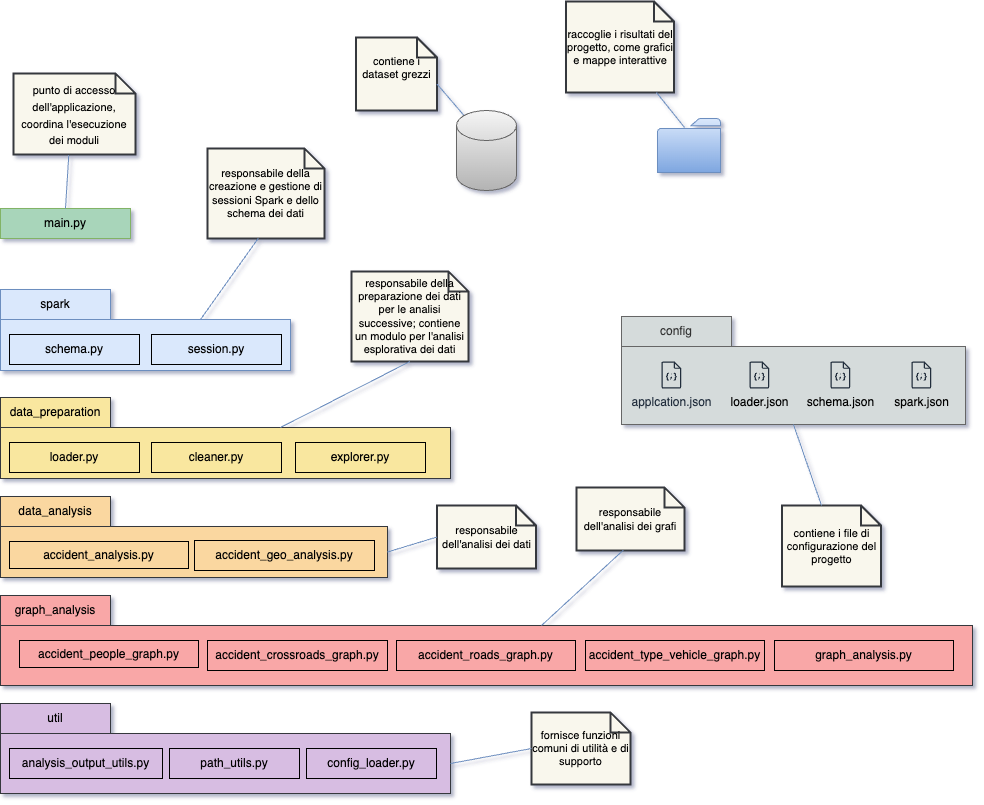

The diagram above was exported from draw.io. Its source (the exported page's mxGraphModel, read from the mxfile embedded in the PNG):
<mxGraphModel dx="2261" dy="1964" grid="1" gridSize="9" guides="1" tooltips="1" connect="1" arrows="0" fold="1" page="1" pageScale="1" pageWidth="827" pageHeight="1169" math="0" shadow="1">
  <root>
    <mxCell id="0" />
    <mxCell id="1" parent="0" />
    <mxCell id="S-IpGsesqw89J7wjq_zD-28" value="&lt;span style=&quot;font-weight: normal;&quot;&gt;config&lt;/span&gt;" style="shape=folder;fontStyle=1;tabWidth=110;tabHeight=30;tabPosition=left;html=1;boundedLbl=1;labelInHeader=1;container=1;collapsible=0;recursiveResize=0;whiteSpace=wrap;fillColor=#D5DBDB;fontColor=#333333;strokeColor=#666666;" parent="1" vertex="1">
      <mxGeometry x="432" y="-45" width="344" height="108" as="geometry" />
    </mxCell>
    <UserObject label="applcation.json" link="&lt;meta charset=&quot;utf-8&quot;&gt;&lt;span style=&quot;color: rgb(0, 0, 0); font-family: Helvetica; font-size: 12px; font-style: normal; font-variant-ligatures: normal; font-variant-caps: normal; font-weight: 400; letter-spacing: normal; orphans: 2; text-align: left; text-indent: 0px; text-transform: none; widows: 2; word-spacing: 0px; -webkit-text-stroke-width: 0px; white-space: normal; background-color: rgb(251, 251, 251); text-decoration-thickness: initial; text-decoration-style: initial; text-decoration-color: initial; display: inline !important; float: none;&quot;&gt;application.json&lt;/span&gt;&lt;br style=&quot;forced-color-adjust: none; padding: 0px; margin: 0px; color: rgb(0, 0, 0); font-family: Helvetica; font-size: 12px; font-style: normal; font-variant-ligatures: normal; font-variant-caps: normal; font-weight: 400; letter-spacing: normal; orphans: 2; text-align: left; text-indent: 0px; text-transform: none; widows: 2; word-spacing: 0px; -webkit-text-stroke-width: 0px; white-space: normal; background-color: rgb(251, 251, 251); text-decoration-thickness: initial; text-decoration-style: initial; text-decoration-color: initial;&quot;&gt;" id="S-IpGsesqw89J7wjq_zD-31">
      <mxCell style="sketch=0;outlineConnect=0;fontColor=#232F3E;gradientColor=none;fillColor=#232F3D;strokeColor=none;dashed=0;verticalLabelPosition=bottom;verticalAlign=top;align=center;html=1;fontSize=12;fontStyle=0;aspect=fixed;pointerEvents=1;shape=mxgraph.aws4.json_script;" parent="S-IpGsesqw89J7wjq_zD-28" vertex="1">
        <mxGeometry x="40" y="45" width="19.73" height="27" as="geometry" />
      </mxCell>
    </UserObject>
    <UserObject label="&lt;span style=&quot;color: rgb(0, 0, 0); text-align: left; text-wrap: wrap;&quot;&gt;loader.json&lt;/span&gt;" link="&lt;meta charset=&quot;utf-8&quot;&gt;&lt;span style=&quot;color: rgb(0, 0, 0); font-family: Helvetica; font-size: 12px; font-style: normal; font-variant-ligatures: normal; font-variant-caps: normal; font-weight: 400; letter-spacing: normal; orphans: 2; text-align: left; text-indent: 0px; text-transform: none; widows: 2; word-spacing: 0px; -webkit-text-stroke-width: 0px; white-space: normal; background-color: rgb(251, 251, 251); text-decoration-thickness: initial; text-decoration-style: initial; text-decoration-color: initial; display: inline !important; float: none;&quot;&gt;application.json&lt;/span&gt;&lt;br style=&quot;forced-color-adjust: none; padding: 0px; margin: 0px; color: rgb(0, 0, 0); font-family: Helvetica; font-size: 12px; font-style: normal; font-variant-ligatures: normal; font-variant-caps: normal; font-weight: 400; letter-spacing: normal; orphans: 2; text-align: left; text-indent: 0px; text-transform: none; widows: 2; word-spacing: 0px; -webkit-text-stroke-width: 0px; white-space: normal; background-color: rgb(251, 251, 251); text-decoration-thickness: initial; text-decoration-style: initial; text-decoration-color: initial;&quot;&gt;" id="S-IpGsesqw89J7wjq_zD-32">
      <mxCell style="sketch=0;outlineConnect=0;fontColor=#232F3E;gradientColor=none;fillColor=#232F3D;strokeColor=none;dashed=0;verticalLabelPosition=bottom;verticalAlign=top;align=center;html=1;fontSize=12;fontStyle=0;aspect=fixed;pointerEvents=1;shape=mxgraph.aws4.json_script;" parent="S-IpGsesqw89J7wjq_zD-28" vertex="1">
        <mxGeometry x="128" y="45" width="19.73" height="27" as="geometry" />
      </mxCell>
    </UserObject>
    <UserObject label="&lt;span style=&quot;color: rgb(0, 0, 0); text-align: left; text-wrap: wrap;&quot;&gt;schema.json&lt;/span&gt;" link="&lt;meta charset=&quot;utf-8&quot;&gt;&lt;span style=&quot;color: rgb(0, 0, 0); font-family: Helvetica; font-size: 12px; font-style: normal; font-variant-ligatures: normal; font-variant-caps: normal; font-weight: 400; letter-spacing: normal; orphans: 2; text-align: left; text-indent: 0px; text-transform: none; widows: 2; word-spacing: 0px; -webkit-text-stroke-width: 0px; white-space: normal; background-color: rgb(251, 251, 251); text-decoration-thickness: initial; text-decoration-style: initial; text-decoration-color: initial; display: inline !important; float: none;&quot;&gt;application.json&lt;/span&gt;&lt;br style=&quot;forced-color-adjust: none; padding: 0px; margin: 0px; color: rgb(0, 0, 0); font-family: Helvetica; font-size: 12px; font-style: normal; font-variant-ligatures: normal; font-variant-caps: normal; font-weight: 400; letter-spacing: normal; orphans: 2; text-align: left; text-indent: 0px; text-transform: none; widows: 2; word-spacing: 0px; -webkit-text-stroke-width: 0px; white-space: normal; background-color: rgb(251, 251, 251); text-decoration-thickness: initial; text-decoration-style: initial; text-decoration-color: initial;&quot;&gt;" id="S-IpGsesqw89J7wjq_zD-33">
      <mxCell style="sketch=0;outlineConnect=0;fontColor=#232F3E;gradientColor=none;fillColor=#232F3D;strokeColor=none;dashed=0;verticalLabelPosition=bottom;verticalAlign=top;align=center;html=1;fontSize=12;fontStyle=0;aspect=fixed;pointerEvents=1;shape=mxgraph.aws4.json_script;" parent="S-IpGsesqw89J7wjq_zD-28" vertex="1">
        <mxGeometry x="209" y="45" width="19.73" height="27" as="geometry" />
      </mxCell>
    </UserObject>
    <UserObject label="&lt;span style=&quot;color: rgb(0, 0, 0); text-align: left; text-wrap: wrap;&quot;&gt;spark.json&lt;/span&gt;" link="&lt;meta charset=&quot;utf-8&quot;&gt;&lt;span style=&quot;color: rgb(0, 0, 0); font-family: Helvetica; font-size: 12px; font-style: normal; font-variant-ligatures: normal; font-variant-caps: normal; font-weight: 400; letter-spacing: normal; orphans: 2; text-align: left; text-indent: 0px; text-transform: none; widows: 2; word-spacing: 0px; -webkit-text-stroke-width: 0px; white-space: normal; background-color: rgb(251, 251, 251); text-decoration-thickness: initial; text-decoration-style: initial; text-decoration-color: initial; display: inline !important; float: none;&quot;&gt;application.json&lt;/span&gt;&lt;br style=&quot;forced-color-adjust: none; padding: 0px; margin: 0px; color: rgb(0, 0, 0); font-family: Helvetica; font-size: 12px; font-style: normal; font-variant-ligatures: normal; font-variant-caps: normal; font-weight: 400; letter-spacing: normal; orphans: 2; text-align: left; text-indent: 0px; text-transform: none; widows: 2; word-spacing: 0px; -webkit-text-stroke-width: 0px; white-space: normal; background-color: rgb(251, 251, 251); text-decoration-thickness: initial; text-decoration-style: initial; text-decoration-color: initial;&quot;&gt;" id="S-IpGsesqw89J7wjq_zD-34">
      <mxCell style="sketch=0;outlineConnect=0;fontColor=#232F3E;gradientColor=none;fillColor=#232F3D;strokeColor=none;dashed=0;verticalLabelPosition=bottom;verticalAlign=top;align=center;html=1;fontSize=12;fontStyle=0;aspect=fixed;pointerEvents=1;shape=mxgraph.aws4.json_script;" parent="S-IpGsesqw89J7wjq_zD-28" vertex="1">
        <mxGeometry x="290" y="45" width="19.73" height="27" as="geometry" />
      </mxCell>
    </UserObject>
    <mxCell id="S-IpGsesqw89J7wjq_zD-44" value="&lt;span style=&quot;font-weight: normal;&quot;&gt;spark&lt;/span&gt;" style="shape=folder;fontStyle=1;tabWidth=110;tabHeight=30;tabPosition=left;html=1;boundedLbl=1;labelInHeader=1;container=1;collapsible=0;recursiveResize=0;whiteSpace=wrap;fillColor=#dae8fc;strokeColor=#6c8ebf;" parent="1" vertex="1">
      <mxGeometry x="-189" y="-72" width="290" height="81" as="geometry" />
    </mxCell>
    <mxCell id="S-IpGsesqw89J7wjq_zD-45" value="schema.py" style="html=1;whiteSpace=wrap;fillColor=#DAE8FC;" parent="S-IpGsesqw89J7wjq_zD-44" vertex="1">
      <mxGeometry width="130" height="30" relative="1" as="geometry">
        <mxPoint x="9" y="45" as="offset" />
      </mxGeometry>
    </mxCell>
    <mxCell id="S-IpGsesqw89J7wjq_zD-47" value="session.py" style="html=1;whiteSpace=wrap;fillColor=#DAE8FC;" parent="S-IpGsesqw89J7wjq_zD-44" vertex="1">
      <mxGeometry x="151" y="45" width="130" height="30" as="geometry" />
    </mxCell>
    <mxCell id="S-IpGsesqw89J7wjq_zD-50" value="&lt;span style=&quot;font-weight: normal;&quot;&gt;data_preparation&lt;/span&gt;" style="shape=folder;fontStyle=1;tabWidth=110;tabHeight=30;tabPosition=left;html=1;boundedLbl=1;labelInHeader=1;container=1;collapsible=0;recursiveResize=0;whiteSpace=wrap;fillColor=#F9E79F;strokeColor=#36393d;" parent="1" vertex="1">
      <mxGeometry x="-189" y="36" width="450" height="81" as="geometry" />
    </mxCell>
    <mxCell id="S-IpGsesqw89J7wjq_zD-51" value="&lt;span style=&quot;text-align: left;&quot;&gt;loader.py&lt;/span&gt;" style="html=1;whiteSpace=wrap;fillColor=#F9E79F;" parent="S-IpGsesqw89J7wjq_zD-50" vertex="1">
      <mxGeometry width="130" height="30" relative="1" as="geometry">
        <mxPoint x="9" y="45" as="offset" />
      </mxGeometry>
    </mxCell>
    <mxCell id="S-IpGsesqw89J7wjq_zD-52" value="&lt;span style=&quot;text-align: left;&quot;&gt;explorer.py&lt;/span&gt;" style="html=1;whiteSpace=wrap;fillColor=#F9E79F;" parent="S-IpGsesqw89J7wjq_zD-50" vertex="1">
      <mxGeometry x="295" y="45" width="130" height="30" as="geometry" />
    </mxCell>
    <mxCell id="S-IpGsesqw89J7wjq_zD-53" value="&lt;span style=&quot;text-align: left;&quot;&gt;cleaner.py&lt;/span&gt;" style="html=1;whiteSpace=wrap;fillColor=#F9E79F;" parent="S-IpGsesqw89J7wjq_zD-50" vertex="1">
      <mxGeometry x="151" y="45" width="130" height="30" as="geometry" />
    </mxCell>
    <mxCell id="S-IpGsesqw89J7wjq_zD-57" value="&lt;span style=&quot;text-align: left; font-weight: normal;&quot;&gt;graph_analysis&lt;/span&gt;" style="shape=folder;fontStyle=1;tabWidth=110;tabHeight=30;tabPosition=left;html=1;boundedLbl=1;labelInHeader=1;container=1;collapsible=0;recursiveResize=0;whiteSpace=wrap;fillColor=#F9A7A7;strokeColor=#36393d;" parent="1" vertex="1">
      <mxGeometry x="-189" y="234" width="972" height="90" as="geometry" />
    </mxCell>
    <mxCell id="S-IpGsesqw89J7wjq_zD-58" value="&lt;span style=&quot;text-align: left;&quot;&gt;accident_crossroads_graph.py&lt;/span&gt;" style="html=1;whiteSpace=wrap;fillColor=#F9A7A7;" parent="S-IpGsesqw89J7wjq_zD-57" vertex="1">
      <mxGeometry width="180" height="30" relative="1" as="geometry">
        <mxPoint x="207" y="45" as="offset" />
      </mxGeometry>
    </mxCell>
    <mxCell id="S-IpGsesqw89J7wjq_zD-59" value="&lt;span style=&quot;text-align: left;&quot;&gt;accident_roads_graph.py&lt;/span&gt;" style="html=1;whiteSpace=wrap;fillColor=#F9A7A7;" parent="S-IpGsesqw89J7wjq_zD-57" vertex="1">
      <mxGeometry x="396" y="45" width="179" height="30" as="geometry" />
    </mxCell>
    <mxCell id="S-IpGsesqw89J7wjq_zD-60" value="&lt;span style=&quot;text-align: left;&quot;&gt;accident_people_graph.py&lt;/span&gt;" style="html=1;whiteSpace=wrap;fillColor=#F9A7A7;" parent="S-IpGsesqw89J7wjq_zD-57" vertex="1">
      <mxGeometry x="19" y="45" width="179" height="27" as="geometry" />
    </mxCell>
    <mxCell id="S-IpGsesqw89J7wjq_zD-61" value="&lt;span style=&quot;text-align: left;&quot;&gt;accident_type_vehicle_graph.py&lt;/span&gt;" style="html=1;whiteSpace=wrap;fillColor=#F9A7A7;" parent="S-IpGsesqw89J7wjq_zD-57" vertex="1">
      <mxGeometry x="585" y="45" width="179" height="30" as="geometry" />
    </mxCell>
    <mxCell id="S-IpGsesqw89J7wjq_zD-62" value="&lt;span style=&quot;text-align: left;&quot;&gt;graph_analysis.py&lt;/span&gt;" style="html=1;whiteSpace=wrap;fillColor=#F9A7A7;" parent="S-IpGsesqw89J7wjq_zD-57" vertex="1">
      <mxGeometry x="774" y="45" width="179" height="30" as="geometry" />
    </mxCell>
    <mxCell id="S-IpGsesqw89J7wjq_zD-65" value="&lt;span style=&quot;font-weight: normal;&quot;&gt;data_analysis&lt;/span&gt;" style="shape=folder;fontStyle=1;tabWidth=110;tabHeight=30;tabPosition=left;html=1;boundedLbl=1;labelInHeader=1;container=1;collapsible=0;recursiveResize=0;whiteSpace=wrap;fillColor=#FAD7A0;strokeColor=#36393d;" parent="1" vertex="1">
      <mxGeometry x="-189" y="135" width="387" height="81" as="geometry" />
    </mxCell>
    <mxCell id="S-IpGsesqw89J7wjq_zD-66" value="&lt;span style=&quot;text-align: left;&quot;&gt;accident_geo_analysis.py&lt;/span&gt;" style="html=1;whiteSpace=wrap;fillColor=#FAD7A0;" parent="S-IpGsesqw89J7wjq_zD-65" vertex="1">
      <mxGeometry width="180" height="30" relative="1" as="geometry">
        <mxPoint x="194" y="44" as="offset" />
      </mxGeometry>
    </mxCell>
    <mxCell id="S-IpGsesqw89J7wjq_zD-68" value="&lt;span style=&quot;text-align: left;&quot;&gt;accident_analysis.py&lt;/span&gt;" style="html=1;whiteSpace=wrap;fillColor=#FAD7A0;" parent="S-IpGsesqw89J7wjq_zD-65" vertex="1">
      <mxGeometry x="9" y="45" width="179" height="27" as="geometry" />
    </mxCell>
    <mxCell id="S-IpGsesqw89J7wjq_zD-79" value="&lt;span style=&quot;font-weight: normal;&quot;&gt;util&lt;/span&gt;" style="shape=folder;fontStyle=1;tabWidth=110;tabHeight=30;tabPosition=left;html=1;boundedLbl=1;labelInHeader=1;container=1;collapsible=0;recursiveResize=0;whiteSpace=wrap;fillColor=#D7BDE2;strokeColor=#36393d;" parent="1" vertex="1">
      <mxGeometry x="-189" y="342" width="450" height="90" as="geometry" />
    </mxCell>
    <mxCell id="S-IpGsesqw89J7wjq_zD-80" value="analysis_output_utils.py" style="html=1;whiteSpace=wrap;fillColor=#D7BDE2;" parent="S-IpGsesqw89J7wjq_zD-79" vertex="1">
      <mxGeometry width="153" height="30" relative="1" as="geometry">
        <mxPoint x="9" y="45" as="offset" />
      </mxGeometry>
    </mxCell>
    <mxCell id="S-IpGsesqw89J7wjq_zD-81" value="config_loader.py" style="html=1;whiteSpace=wrap;fillColor=#D7BDE2;" parent="S-IpGsesqw89J7wjq_zD-79" vertex="1">
      <mxGeometry x="306" y="45" width="130" height="30" as="geometry" />
    </mxCell>
    <mxCell id="S-IpGsesqw89J7wjq_zD-82" value="path_utils.py" style="html=1;whiteSpace=wrap;fillColor=#D7BDE2;" parent="S-IpGsesqw89J7wjq_zD-79" vertex="1">
      <mxGeometry x="169" y="45" width="130" height="30" as="geometry" />
    </mxCell>
    <mxCell id="S-IpGsesqw89J7wjq_zD-85" value="main.py" style="html=1;whiteSpace=wrap;fillColor=#A8D5BA;strokeColor=#82b366;" parent="1" vertex="1">
      <mxGeometry x="-189" y="-153" width="130" height="30" as="geometry" />
    </mxCell>
    <mxCell id="X08AtKU38tUlmTFKGjXA-13" value="&lt;font style=&quot;font-size: 11px;&quot;&gt;punto di accesso dell'applicazione, coordina l'esecuzione dei moduli&lt;/font&gt;" style="shape=note;strokeWidth=2;fontSize=14;size=20;whiteSpace=wrap;html=1;fillColor=#f9f7ed;strokeColor=#36393d;" parent="1" vertex="1">
      <mxGeometry x="-176" y="-288" width="122" height="81" as="geometry" />
    </mxCell>
    <mxCell id="X08AtKU38tUlmTFKGjXA-14" value="" style="endArrow=none;html=1;rounded=0;exitX=0.5;exitY=0;exitDx=0;exitDy=0;entryX=0.453;entryY=1.006;entryDx=0;entryDy=0;entryPerimeter=0;fillColor=#dae8fc;strokeColor=#6c8ebf;" parent="1" source="S-IpGsesqw89J7wjq_zD-85" target="X08AtKU38tUlmTFKGjXA-13" edge="1">
      <mxGeometry width="50" height="50" relative="1" as="geometry">
        <mxPoint x="279" y="149" as="sourcePoint" />
        <mxPoint x="329" y="99" as="targetPoint" />
      </mxGeometry>
    </mxCell>
    <mxCell id="X08AtKU38tUlmTFKGjXA-15" value="responsabile della creazione e gestione di sessioni Spark e dello schema dei dati" style="shape=note;strokeWidth=2;fontSize=11;size=20;whiteSpace=wrap;html=1;fillColor=#f9f7ed;strokeColor=#36393d;" parent="1" vertex="1">
      <mxGeometry x="18" y="-213" width="117" height="90" as="geometry" />
    </mxCell>
    <mxCell id="X08AtKU38tUlmTFKGjXA-16" value="" style="endArrow=none;html=1;rounded=0;exitX=0;exitY=0;exitDx=200;exitDy=30;entryX=0.436;entryY=0.994;entryDx=0;entryDy=0;entryPerimeter=0;exitPerimeter=0;fillColor=#dae8fc;strokeColor=#6c8ebf;" parent="1" source="S-IpGsesqw89J7wjq_zD-44" target="X08AtKU38tUlmTFKGjXA-15" edge="1">
      <mxGeometry width="50" height="50" relative="1" as="geometry">
        <mxPoint x="-50" y="-129" as="sourcePoint" />
        <mxPoint x="27" y="-129" as="targetPoint" />
      </mxGeometry>
    </mxCell>
    <mxCell id="X08AtKU38tUlmTFKGjXA-20" value="responsabile della preparazione dei dati per le analisi successive; contiene un modulo per l'analisi esplorativa dei dati" style="shape=note;strokeWidth=2;fontSize=11;size=20;whiteSpace=wrap;html=1;fillColor=#f9f7ed;strokeColor=#36393d;" parent="1" vertex="1">
      <mxGeometry x="162" y="-90" width="117" height="90" as="geometry" />
    </mxCell>
    <mxCell id="X08AtKU38tUlmTFKGjXA-21" value="" style="endArrow=none;html=1;rounded=0;exitX=0;exitY=0;exitDx=280;exitDy=30;entryX=0.5;entryY=1;entryDx=0;entryDy=0;entryPerimeter=0;exitPerimeter=0;fillColor=#dae8fc;strokeColor=#6c8ebf;" parent="1" source="S-IpGsesqw89J7wjq_zD-50" target="X08AtKU38tUlmTFKGjXA-20" edge="1">
      <mxGeometry width="50" height="50" relative="1" as="geometry">
        <mxPoint x="20" y="-33" as="sourcePoint" />
        <mxPoint x="78" y="-115" as="targetPoint" />
      </mxGeometry>
    </mxCell>
    <mxCell id="X08AtKU38tUlmTFKGjXA-22" value="responsabile dell'analisi dei dati" style="shape=note;strokeWidth=2;fontSize=11;size=20;whiteSpace=wrap;html=1;fillColor=#f9f7ed;strokeColor=#36393d;" parent="1" vertex="1">
      <mxGeometry x="247.5" y="144" width="99" height="63" as="geometry" />
    </mxCell>
    <mxCell id="X08AtKU38tUlmTFKGjXA-23" value="" style="endArrow=none;html=1;rounded=0;exitX=0;exitY=0;exitDx=387;exitDy=55.5;entryX=0;entryY=0.5;entryDx=0;entryDy=0;entryPerimeter=0;exitPerimeter=0;fillColor=#dae8fc;strokeColor=#6c8ebf;" parent="1" source="S-IpGsesqw89J7wjq_zD-65" target="X08AtKU38tUlmTFKGjXA-22" edge="1">
      <mxGeometry width="50" height="50" relative="1" as="geometry">
        <mxPoint x="100" y="75" as="sourcePoint" />
        <mxPoint x="230" y="9" as="targetPoint" />
      </mxGeometry>
    </mxCell>
    <mxCell id="X08AtKU38tUlmTFKGjXA-24" value="responsabile dell'analisi dei grafi" style="shape=note;strokeWidth=2;fontSize=11;size=20;whiteSpace=wrap;html=1;fillColor=#f9f7ed;strokeColor=#36393d;" parent="1" vertex="1">
      <mxGeometry x="387" y="126" width="108" height="63" as="geometry" />
    </mxCell>
    <mxCell id="X08AtKU38tUlmTFKGjXA-25" value="" style="endArrow=none;html=1;rounded=0;exitX=0;exitY=0;exitDx=541;exitDy=30;entryX=0.435;entryY=0.992;entryDx=0;entryDy=0;entryPerimeter=0;exitPerimeter=0;fillColor=#dae8fc;strokeColor=#6c8ebf;" parent="1" source="S-IpGsesqw89J7wjq_zD-57" target="X08AtKU38tUlmTFKGjXA-24" edge="1">
      <mxGeometry width="50" height="50" relative="1" as="geometry">
        <mxPoint x="382" y="222" as="sourcePoint" />
        <mxPoint x="432" y="207" as="targetPoint" />
      </mxGeometry>
    </mxCell>
    <mxCell id="X08AtKU38tUlmTFKGjXA-27" value="fornisce funzioni comuni di utilità e di supporto" style="shape=note;strokeWidth=2;fontSize=11;size=20;whiteSpace=wrap;html=1;fillColor=#f9f7ed;strokeColor=#36393d;" parent="1" vertex="1">
      <mxGeometry x="342" y="351" width="99" height="72" as="geometry" />
    </mxCell>
    <mxCell id="X08AtKU38tUlmTFKGjXA-28" value="" style="endArrow=none;html=1;rounded=0;exitX=0;exitY=0;exitDx=450;exitDy=60;entryX=0;entryY=0.5;entryDx=0;entryDy=0;entryPerimeter=0;exitPerimeter=0;fillColor=#dae8fc;strokeColor=#6c8ebf;shadow=0;" parent="1" source="S-IpGsesqw89J7wjq_zD-79" target="X08AtKU38tUlmTFKGjXA-27" edge="1">
      <mxGeometry width="50" height="50" relative="1" as="geometry">
        <mxPoint x="361" y="273" as="sourcePoint" />
        <mxPoint x="443" y="197" as="targetPoint" />
      </mxGeometry>
    </mxCell>
    <mxCell id="X08AtKU38tUlmTFKGjXA-30" value="contiene i file di configurazione del progetto" style="shape=note;strokeWidth=2;fontSize=11;size=20;whiteSpace=wrap;html=1;fillColor=#f9f7ed;strokeColor=#36393d;" parent="1" vertex="1">
      <mxGeometry x="592.5" y="144" width="99" height="81" as="geometry" />
    </mxCell>
    <mxCell id="X08AtKU38tUlmTFKGjXA-31" value="" style="endArrow=none;html=1;rounded=0;exitX=0;exitY=0;exitDx=39.5;exitDy=0;entryX=0.5;entryY=1;entryDx=0;entryDy=0;entryPerimeter=0;exitPerimeter=0;fillColor=#dae8fc;strokeColor=#6c8ebf;" parent="1" source="X08AtKU38tUlmTFKGjXA-30" target="S-IpGsesqw89J7wjq_zD-28" edge="1">
      <mxGeometry width="50" height="50" relative="1" as="geometry">
        <mxPoint x="361" y="273" as="sourcePoint" />
        <mxPoint x="443" y="197" as="targetPoint" />
      </mxGeometry>
    </mxCell>
    <mxCell id="X08AtKU38tUlmTFKGjXA-32" value="contiene i dataset grezzi&lt;div&gt;&lt;br&gt;&lt;/div&gt;" style="shape=note;strokeWidth=2;fontSize=11;size=20;whiteSpace=wrap;html=1;fillColor=#f9f7ed;strokeColor=#36393d;" parent="1" vertex="1">
      <mxGeometry x="166.5" y="-324" width="81" height="73" as="geometry" />
    </mxCell>
    <mxCell id="X08AtKU38tUlmTFKGjXA-33" value="" style="endArrow=none;html=1;rounded=0;exitX=0;exitY=0;exitDx=81;exitDy=46.5;exitPerimeter=0;fillColor=#dae8fc;strokeColor=#6c8ebf;" parent="1" source="X08AtKU38tUlmTFKGjXA-32" edge="1">
      <mxGeometry width="50" height="50" relative="1" as="geometry">
        <mxPoint x="100" y="75" as="sourcePoint" />
        <mxPoint x="277.1103896103896" y="-242.9545454545455" as="targetPoint" />
      </mxGeometry>
    </mxCell>
    <mxCell id="X08AtKU38tUlmTFKGjXA-35" value="&lt;div&gt;&lt;div&gt;raccoglie i risultati del progetto, come grafici e mappe interattive&lt;/div&gt;&lt;/div&gt;" style="shape=note;strokeWidth=2;fontSize=11;size=20;whiteSpace=wrap;html=1;fillColor=#f9f7ed;strokeColor=#36393d;" parent="1" vertex="1">
      <mxGeometry x="376.5" y="-360" width="108" height="91" as="geometry" />
    </mxCell>
    <mxCell id="X08AtKU38tUlmTFKGjXA-36" value="" style="endArrow=none;html=1;rounded=0;fillColor=#dae8fc;strokeColor=#6c8ebf;" parent="1" source="X08AtKU38tUlmTFKGjXA-35" edge="1">
      <mxGeometry width="50" height="50" relative="1" as="geometry">
        <mxPoint x="342" y="-197" as="sourcePoint" />
        <mxPoint x="495.07523510971805" y="-233.9545454545455" as="targetPoint" />
      </mxGeometry>
    </mxCell>
    <mxCell id="XG43DVlWoUbySfWnUc2V-1" value="" style="sketch=0;pointerEvents=1;shadow=0;dashed=0;html=1;labelPosition=center;verticalLabelPosition=bottom;verticalAlign=top;outlineConnect=0;align=center;shape=mxgraph.office.concepts.folder;fillColor=#dae8fc;gradientColor=#7ea6e0;strokeColor=#6c8ebf;" parent="1" vertex="1">
      <mxGeometry x="468" y="-243" width="63" height="54" as="geometry" />
    </mxCell>
    <mxCell id="XG43DVlWoUbySfWnUc2V-3" value="" style="shape=cylinder3;whiteSpace=wrap;html=1;boundedLbl=1;backgroundOutline=1;size=15;fillColor=#f5f5f5;strokeColor=#666666;gradientColor=#b3b3b3;" parent="1" vertex="1">
      <mxGeometry x="267" y="-251" width="60" height="80" as="geometry" />
    </mxCell>
  </root>
</mxGraphModel>